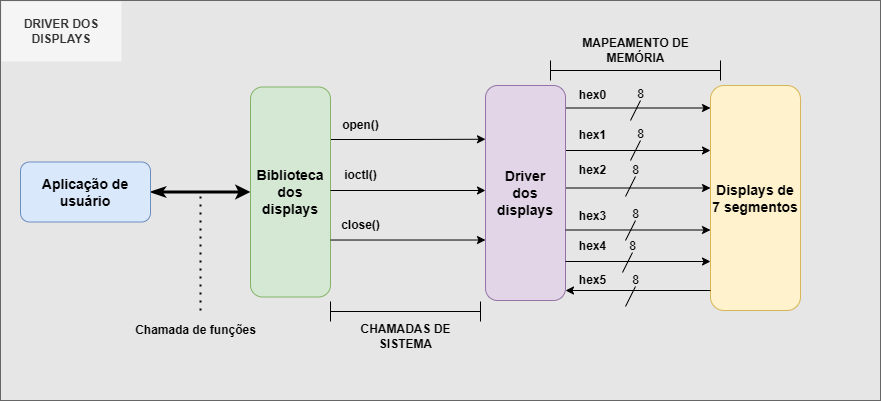

The diagram above was exported from draw.io. Its source (the exported page's mxGraphModel, read from the mxfile embedded in the PNG):
<mxGraphModel dx="880" dy="468" grid="1" gridSize="10" guides="1" tooltips="1" connect="1" arrows="1" fold="1" page="1" pageScale="1" pageWidth="1169" pageHeight="827" math="0" shadow="0">
  <root>
    <mxCell id="0" />
    <mxCell id="1" parent="0" />
    <mxCell id="2" value="" style="group" connectable="0" vertex="1" parent="1">
      <mxGeometry x="10" y="130" width="880" height="400" as="geometry" />
    </mxCell>
    <mxCell id="3" value="" style="rounded=0;whiteSpace=wrap;html=1;fillColor=#E6E6E6;strokeColor=#666666;fontColor=#333333;" vertex="1" parent="2">
      <mxGeometry width="880" height="400" as="geometry" />
    </mxCell>
    <mxCell id="4" style="edgeStyle=orthogonalEdgeStyle;rounded=0;orthogonalLoop=1;jettySize=auto;html=1;entryX=0;entryY=0.5;entryDx=0;entryDy=0;strokeWidth=3;startArrow=classicThin;startFill=0;" edge="1" parent="2" source="5" target="7">
      <mxGeometry relative="1" as="geometry" />
    </mxCell>
    <mxCell id="5" value="Aplicação de usuário" style="rounded=1;whiteSpace=wrap;html=1;fontStyle=1;fontSize=14;fillColor=#dae8fc;strokeColor=#6c8ebf;" vertex="1" parent="2">
      <mxGeometry x="20" y="161.5" width="130" height="60" as="geometry" />
    </mxCell>
    <mxCell id="6" style="edgeStyle=orthogonalEdgeStyle;rounded=0;orthogonalLoop=1;jettySize=auto;html=1;exitX=1;exitY=0.25;exitDx=0;exitDy=0;entryX=0;entryY=0.25;entryDx=0;entryDy=0;" edge="1" parent="2" source="7" target="13">
      <mxGeometry relative="1" as="geometry" />
    </mxCell>
    <mxCell id="7" value="Biblioteca&lt;div&gt;dos displays&lt;br&gt;&lt;/div&gt;" style="rounded=1;whiteSpace=wrap;html=1;fontStyle=1;fontSize=14;fillColor=#d5e8d4;strokeColor=#82b366;" vertex="1" parent="2">
      <mxGeometry x="250" y="86.5" width="80" height="210" as="geometry" />
    </mxCell>
    <mxCell id="8" value="" style="endArrow=none;dashed=1;html=1;dashPattern=1 3;strokeWidth=2;rounded=0;" edge="1" parent="2">
      <mxGeometry width="50" height="50" relative="1" as="geometry">
        <mxPoint x="200" y="310" as="sourcePoint" />
        <mxPoint x="200" y="190" as="targetPoint" />
      </mxGeometry>
    </mxCell>
    <mxCell id="9" value="Chamada de funções" style="text;html=1;align=center;verticalAlign=middle;resizable=0;points=[];autosize=1;strokeColor=none;fillColor=none;fontStyle=1" vertex="1" parent="2">
      <mxGeometry x="125" y="315" width="140" height="30" as="geometry" />
    </mxCell>
    <mxCell id="10" style="edgeStyle=orthogonalEdgeStyle;rounded=0;orthogonalLoop=1;jettySize=auto;html=1;exitX=1;exitY=0.25;exitDx=0;exitDy=0;entryX=0;entryY=0.25;entryDx=0;entryDy=0;" edge="1" parent="2">
      <mxGeometry relative="1" as="geometry">
        <mxPoint x="565" y="107.5" as="sourcePoint" />
        <mxPoint x="710" y="107.5" as="targetPoint" />
      </mxGeometry>
    </mxCell>
    <mxCell id="11" style="edgeStyle=orthogonalEdgeStyle;rounded=0;orthogonalLoop=1;jettySize=auto;html=1;exitX=1;exitY=0.5;exitDx=0;exitDy=0;" edge="1" parent="2">
      <mxGeometry relative="1" as="geometry">
        <mxPoint x="565" y="150" as="sourcePoint" />
        <mxPoint x="710" y="150" as="targetPoint" />
      </mxGeometry>
    </mxCell>
    <mxCell id="12" style="edgeStyle=orthogonalEdgeStyle;rounded=0;orthogonalLoop=1;jettySize=auto;html=1;exitX=1;exitY=0.75;exitDx=0;exitDy=0;entryX=0;entryY=0.75;entryDx=0;entryDy=0;" edge="1" parent="2">
      <mxGeometry relative="1" as="geometry">
        <mxPoint x="565" y="187.5" as="sourcePoint" />
        <mxPoint x="710" y="187.5" as="targetPoint" />
      </mxGeometry>
    </mxCell>
    <mxCell id="13" value="&lt;div&gt;Driver&lt;/div&gt;&lt;div&gt;dos displays&lt;br&gt;&lt;/div&gt;" style="rounded=1;whiteSpace=wrap;html=1;fontStyle=1;fontSize=14;fillColor=#e1d5e7;strokeColor=#9673a6;" vertex="1" parent="2">
      <mxGeometry x="485" y="85" width="80" height="215" as="geometry" />
    </mxCell>
    <mxCell id="14" value="CHAMADAS DE&lt;div&gt;SISTEMA&lt;/div&gt;" style="text;html=1;align=center;verticalAlign=middle;resizable=0;points=[];autosize=1;strokeColor=none;fillColor=none;fontStyle=1" vertex="1" parent="2">
      <mxGeometry x="350" y="316" width="110" height="40" as="geometry" />
    </mxCell>
    <mxCell id="15" style="edgeStyle=orthogonalEdgeStyle;rounded=0;orthogonalLoop=1;jettySize=auto;html=1;exitX=0;exitY=0.75;exitDx=0;exitDy=0;entryX=1;entryY=0.75;entryDx=0;entryDy=0;startArrow=classic;startFill=1;endArrow=none;endFill=0;" edge="1" parent="2">
      <mxGeometry relative="1" as="geometry">
        <mxPoint x="710" y="261" as="sourcePoint" />
        <mxPoint x="565" y="261" as="targetPoint" />
      </mxGeometry>
    </mxCell>
    <mxCell id="16" value="Displays de 7 segmentos" style="rounded=1;whiteSpace=wrap;html=1;fontStyle=1;fontSize=14;fillColor=#fff2cc;strokeColor=#d6b656;" vertex="1" parent="2">
      <mxGeometry x="710" y="85" width="90" height="225" as="geometry" />
    </mxCell>
    <mxCell id="17" style="edgeStyle=orthogonalEdgeStyle;rounded=0;orthogonalLoop=1;jettySize=auto;html=1;exitX=1;exitY=0.75;exitDx=0;exitDy=0;entryX=0;entryY=0.75;entryDx=0;entryDy=0;" edge="1" parent="2">
      <mxGeometry relative="1" as="geometry">
        <mxPoint x="330" y="190" as="sourcePoint" />
        <mxPoint x="485" y="190" as="targetPoint" />
      </mxGeometry>
    </mxCell>
    <mxCell id="18" value="open()" style="text;html=1;align=center;verticalAlign=middle;resizable=0;points=[];autosize=1;strokeColor=none;fillColor=none;fontStyle=1" vertex="1" parent="2">
      <mxGeometry x="330" y="110" width="60" height="30" as="geometry" />
    </mxCell>
    <mxCell id="19" value="ioctl()" style="text;html=1;align=center;verticalAlign=middle;resizable=0;points=[];autosize=1;strokeColor=none;fillColor=none;fontStyle=1" vertex="1" parent="2">
      <mxGeometry x="335" y="160" width="50" height="30" as="geometry" />
    </mxCell>
    <mxCell id="20" value="close()" style="text;html=1;align=center;verticalAlign=middle;resizable=0;points=[];autosize=1;strokeColor=none;fillColor=none;fontStyle=1" vertex="1" parent="2">
      <mxGeometry x="330" y="210" width="60" height="30" as="geometry" />
    </mxCell>
    <mxCell id="21" value="hex0" style="text;html=1;align=center;verticalAlign=middle;resizable=0;points=[];autosize=1;strokeColor=none;fillColor=none;fontStyle=1" vertex="1" parent="2">
      <mxGeometry x="567" y="80" width="50" height="30" as="geometry" />
    </mxCell>
    <mxCell id="22" value="hex1" style="text;html=1;align=center;verticalAlign=middle;resizable=0;points=[];autosize=1;strokeColor=none;fillColor=none;fontStyle=1" vertex="1" parent="2">
      <mxGeometry x="567" y="120" width="50" height="30" as="geometry" />
    </mxCell>
    <mxCell id="23" value="hex2" style="text;html=1;align=center;verticalAlign=middle;resizable=0;points=[];autosize=1;strokeColor=none;fillColor=none;fontStyle=1" vertex="1" parent="2">
      <mxGeometry x="567" y="155" width="50" height="30" as="geometry" />
    </mxCell>
    <mxCell id="24" value="" style="endArrow=none;html=1;rounded=0;" edge="1" parent="2">
      <mxGeometry width="50" height="50" relative="1" as="geometry">
        <mxPoint x="630" y="120" as="sourcePoint" />
        <mxPoint x="640" y="100" as="targetPoint" />
      </mxGeometry>
    </mxCell>
    <mxCell id="25" value="8" style="text;html=1;align=center;verticalAlign=middle;resizable=0;points=[];autosize=1;strokeColor=none;fillColor=none;" vertex="1" parent="2">
      <mxGeometry x="625" y="79" width="30" height="30" as="geometry" />
    </mxCell>
    <mxCell id="26" value="" style="endArrow=none;html=1;rounded=0;" edge="1" parent="2">
      <mxGeometry width="50" height="50" relative="1" as="geometry">
        <mxPoint x="630" y="160" as="sourcePoint" />
        <mxPoint x="640" y="140" as="targetPoint" />
      </mxGeometry>
    </mxCell>
    <mxCell id="27" value="8" style="text;html=1;align=center;verticalAlign=middle;resizable=0;points=[];autosize=1;strokeColor=none;fillColor=none;" vertex="1" parent="2">
      <mxGeometry x="625" y="119" width="30" height="30" as="geometry" />
    </mxCell>
    <mxCell id="28" value="hex4" style="text;html=1;align=center;verticalAlign=middle;resizable=0;points=[];autosize=1;strokeColor=none;fillColor=none;fontStyle=1" vertex="1" parent="2">
      <mxGeometry x="567" y="231" width="50" height="30" as="geometry" />
    </mxCell>
    <mxCell id="29" style="edgeStyle=orthogonalEdgeStyle;rounded=0;orthogonalLoop=1;jettySize=auto;html=1;exitX=1;exitY=0.75;exitDx=0;exitDy=0;entryX=0;entryY=0.75;entryDx=0;entryDy=0;" edge="1" parent="2">
      <mxGeometry relative="1" as="geometry">
        <mxPoint x="565" y="229.5" as="sourcePoint" />
        <mxPoint x="710" y="229.5" as="targetPoint" />
      </mxGeometry>
    </mxCell>
    <mxCell id="30" style="edgeStyle=orthogonalEdgeStyle;rounded=0;orthogonalLoop=1;jettySize=auto;html=1;exitX=0;exitY=0.75;exitDx=0;exitDy=0;entryX=1;entryY=0.75;entryDx=0;entryDy=0;" edge="1" parent="2">
      <mxGeometry relative="1" as="geometry">
        <mxPoint x="710" y="290" as="sourcePoint" />
        <mxPoint x="565" y="290" as="targetPoint" />
      </mxGeometry>
    </mxCell>
    <mxCell id="31" style="edgeStyle=orthogonalEdgeStyle;rounded=0;orthogonalLoop=1;jettySize=auto;html=1;exitX=1;exitY=0.75;exitDx=0;exitDy=0;entryX=0;entryY=0.75;entryDx=0;entryDy=0;" edge="1" parent="2">
      <mxGeometry relative="1" as="geometry">
        <mxPoint x="330" y="239.51999999999998" as="sourcePoint" />
        <mxPoint x="485" y="239.51999999999998" as="targetPoint" />
      </mxGeometry>
    </mxCell>
    <mxCell id="32" value="hex5" style="text;html=1;align=center;verticalAlign=middle;resizable=0;points=[];autosize=1;strokeColor=none;fillColor=none;fontStyle=1" vertex="1" parent="2">
      <mxGeometry x="567" y="265" width="50" height="30" as="geometry" />
    </mxCell>
    <mxCell id="33" value="" style="shape=crossbar;whiteSpace=wrap;html=1;rounded=1;" vertex="1" parent="2">
      <mxGeometry x="550" y="60" width="170" height="20" as="geometry" />
    </mxCell>
    <mxCell id="34" value="MAPEAMENTO DE&lt;div&gt;MEMÓRIA&lt;/div&gt;" style="text;html=1;align=center;verticalAlign=middle;resizable=0;points=[];autosize=1;strokeColor=none;fillColor=none;fontStyle=1" vertex="1" parent="2">
      <mxGeometry x="570" y="30" width="130" height="40" as="geometry" />
    </mxCell>
    <mxCell id="35" value="&lt;b&gt;DRIVER DOS DISPLAYS&lt;br&gt;&lt;/b&gt;" style="rounded=0;whiteSpace=wrap;html=1;fillColor=#f5f5f5;fontColor=#333333;strokeColor=none;" vertex="1" parent="2">
      <mxGeometry x="1" y="1" width="120" height="60" as="geometry" />
    </mxCell>
    <mxCell id="36" value="" style="shape=crossbar;whiteSpace=wrap;html=1;rounded=1;" vertex="1" parent="2">
      <mxGeometry x="330" y="301" width="150" height="20" as="geometry" />
    </mxCell>
    <mxCell id="37" value="hex3" style="text;html=1;align=center;verticalAlign=middle;resizable=0;points=[];autosize=1;strokeColor=none;fillColor=none;fontStyle=1" vertex="1" parent="2">
      <mxGeometry x="567" y="201" width="50" height="30" as="geometry" />
    </mxCell>
    <mxCell id="38" value="" style="endArrow=none;html=1;rounded=0;" edge="1" parent="2">
      <mxGeometry width="50" height="50" relative="1" as="geometry">
        <mxPoint x="625" y="196" as="sourcePoint" />
        <mxPoint x="635" y="176" as="targetPoint" />
      </mxGeometry>
    </mxCell>
    <mxCell id="39" value="8" style="text;html=1;align=center;verticalAlign=middle;resizable=0;points=[];autosize=1;strokeColor=none;fillColor=none;" vertex="1" parent="2">
      <mxGeometry x="620" y="155" width="30" height="30" as="geometry" />
    </mxCell>
    <mxCell id="40" value="" style="endArrow=none;html=1;rounded=0;" edge="1" parent="2">
      <mxGeometry width="50" height="50" relative="1" as="geometry">
        <mxPoint x="625" y="240" as="sourcePoint" />
        <mxPoint x="635" y="220" as="targetPoint" />
      </mxGeometry>
    </mxCell>
    <mxCell id="41" value="8" style="text;html=1;align=center;verticalAlign=middle;resizable=0;points=[];autosize=1;strokeColor=none;fillColor=none;" vertex="1" parent="2">
      <mxGeometry x="620" y="199" width="30" height="30" as="geometry" />
    </mxCell>
    <mxCell id="42" value="" style="endArrow=none;html=1;rounded=0;" edge="1" parent="2">
      <mxGeometry width="50" height="50" relative="1" as="geometry">
        <mxPoint x="622" y="272" as="sourcePoint" />
        <mxPoint x="632" y="252" as="targetPoint" />
      </mxGeometry>
    </mxCell>
    <mxCell id="43" value="8" style="text;html=1;align=center;verticalAlign=middle;resizable=0;points=[];autosize=1;strokeColor=none;fillColor=none;" vertex="1" parent="2">
      <mxGeometry x="617" y="231" width="30" height="30" as="geometry" />
    </mxCell>
    <mxCell id="44" value="" style="endArrow=none;html=1;rounded=0;" edge="1" parent="2">
      <mxGeometry width="50" height="50" relative="1" as="geometry">
        <mxPoint x="625" y="306" as="sourcePoint" />
        <mxPoint x="635" y="286" as="targetPoint" />
      </mxGeometry>
    </mxCell>
    <mxCell id="45" value="8" style="text;html=1;align=center;verticalAlign=middle;resizable=0;points=[];autosize=1;strokeColor=none;fillColor=none;" vertex="1" parent="2">
      <mxGeometry x="620" y="265" width="30" height="30" as="geometry" />
    </mxCell>
  </root>
</mxGraphModel>